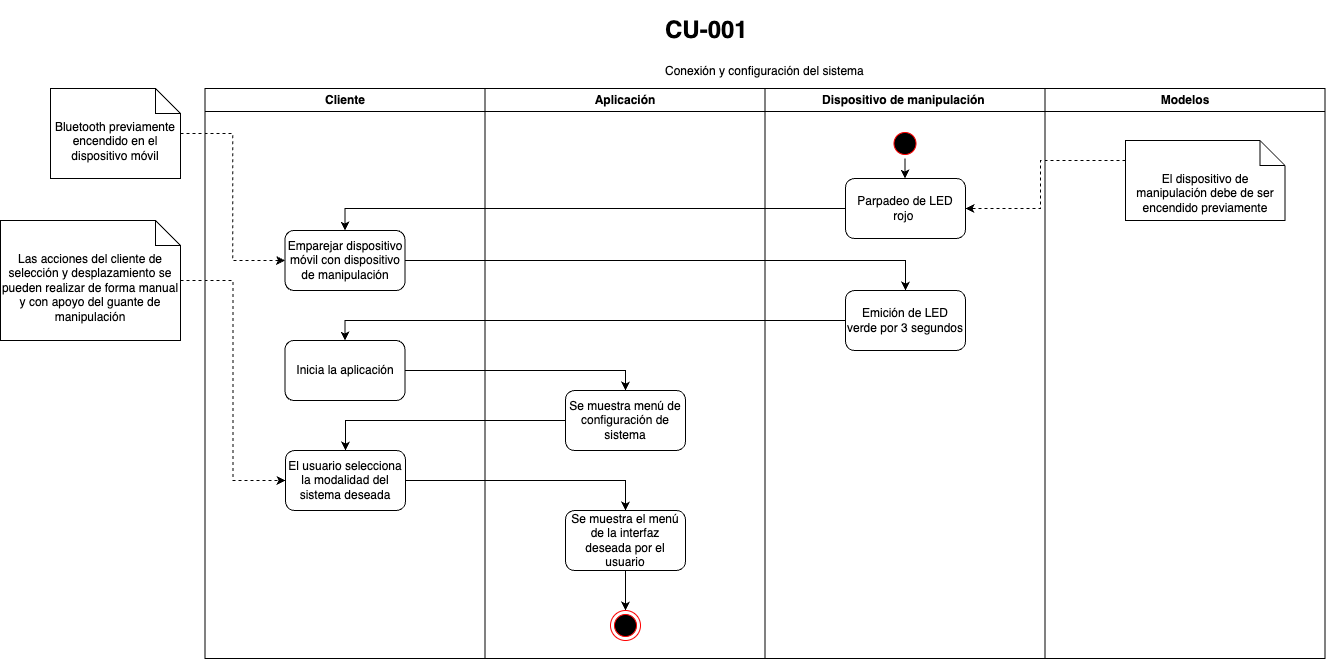

The diagram above was exported from draw.io. Its source (the exported page's mxGraphModel, read from the mxfile embedded in the PNG):
<mxGraphModel dx="2123" dy="606" grid="1" gridSize="10" guides="1" tooltips="1" connect="1" arrows="1" fold="1" page="1" pageScale="1" pageWidth="1169" pageHeight="826" background="none" math="0" shadow="0">
  <root>
    <mxCell id="0" />
    <mxCell id="1" parent="0" />
    <mxCell id="2" value="Cliente" style="swimlane;whiteSpace=wrap" parent="1" vertex="1">
      <mxGeometry x="164.5" y="128" width="280" height="570" as="geometry" />
    </mxCell>
    <mxCell id="LCfs5HDZkY4efDVwdU10-51" value="Emparejar dispositivo móvil con dispositivo de manipulación" style="rounded=1;whiteSpace=wrap;html=1;" parent="2" vertex="1">
      <mxGeometry x="80" y="142" width="120" height="60" as="geometry" />
    </mxCell>
    <mxCell id="LCfs5HDZkY4efDVwdU10-62" value="Inicia la aplicación" style="rounded=1;whiteSpace=wrap;html=1;" parent="2" vertex="1">
      <mxGeometry x="80" y="252" width="120" height="60" as="geometry" />
    </mxCell>
    <mxCell id="LCfs5HDZkY4efDVwdU10-66" value="El usuario selecciona la modalidad del sistema deseada" style="rounded=1;whiteSpace=wrap;html=1;" parent="2" vertex="1">
      <mxGeometry x="80.5" y="362" width="120" height="60" as="geometry" />
    </mxCell>
    <mxCell id="3" value="Aplicación" style="swimlane;whiteSpace=wrap" parent="1" vertex="1">
      <mxGeometry x="444.5" y="128" width="280" height="570" as="geometry" />
    </mxCell>
    <mxCell id="19" value="" style="endArrow=open;strokeColor=#FF0000;endFill=1;rounded=0" parent="3" edge="1">
      <mxGeometry relative="1" as="geometry">
        <mxPoint x="75" y="325" as="targetPoint" />
      </mxGeometry>
    </mxCell>
    <mxCell id="23" value="no" style="edgeStyle=elbowEdgeStyle;elbow=horizontal;align=left;verticalAlign=top;endArrow=open;endSize=8;strokeColor=#FF0000;endFill=1;rounded=0" parent="3" edge="1">
      <mxGeometry x="-1" relative="1" as="geometry">
        <mxPoint x="190.5" y="325" as="targetPoint" />
      </mxGeometry>
    </mxCell>
    <mxCell id="24" value="" style="endArrow=open;strokeColor=#FF0000;endFill=1;rounded=0" parent="3" edge="1">
      <mxGeometry relative="1" as="geometry">
        <mxPoint x="150" y="245" as="targetPoint" />
      </mxGeometry>
    </mxCell>
    <mxCell id="LCfs5HDZkY4efDVwdU10-64" value="Se muestra menú de configuración de sistema" style="rounded=1;whiteSpace=wrap;html=1;" parent="3" vertex="1">
      <mxGeometry x="80.5" y="302" width="120" height="60" as="geometry" />
    </mxCell>
    <mxCell id="LCfs5HDZkY4efDVwdU10-70" style="edgeStyle=orthogonalEdgeStyle;rounded=0;orthogonalLoop=1;jettySize=auto;html=1;entryX=0.5;entryY=0;entryDx=0;entryDy=0;" parent="3" source="LCfs5HDZkY4efDVwdU10-68" target="LCfs5HDZkY4efDVwdU10-45" edge="1">
      <mxGeometry relative="1" as="geometry" />
    </mxCell>
    <mxCell id="LCfs5HDZkY4efDVwdU10-68" value="Se muestra el menú de la interfaz deseada por el usuario" style="rounded=1;whiteSpace=wrap;html=1;" parent="3" vertex="1">
      <mxGeometry x="80.5" y="422" width="120" height="60" as="geometry" />
    </mxCell>
    <mxCell id="LCfs5HDZkY4efDVwdU10-45" value="" style="ellipse;shape=endState;fillColor=#000000;strokeColor=#ff0000" parent="3" vertex="1">
      <mxGeometry x="125.5" y="522" width="30" height="30" as="geometry" />
    </mxCell>
    <mxCell id="4" value="Dispositivo de manipulación " style="swimlane;whiteSpace=wrap" parent="1" vertex="1">
      <mxGeometry x="724.5" y="128" width="280" height="570" as="geometry" />
    </mxCell>
    <mxCell id="LCfs5HDZkY4efDVwdU10-56" value="Parpadeo de LED rojo&amp;nbsp;" style="rounded=1;whiteSpace=wrap;html=1;" parent="4" vertex="1">
      <mxGeometry x="80.5" y="90" width="120" height="60" as="geometry" />
    </mxCell>
    <mxCell id="LCfs5HDZkY4efDVwdU10-57" style="edgeStyle=orthogonalEdgeStyle;rounded=0;orthogonalLoop=1;jettySize=auto;html=1;entryX=0.5;entryY=0;entryDx=0;entryDy=0;" parent="4" source="5" target="LCfs5HDZkY4efDVwdU10-56" edge="1">
      <mxGeometry relative="1" as="geometry" />
    </mxCell>
    <mxCell id="5" value="" style="ellipse;shape=startState;fillColor=#000000;strokeColor=#ff0000;" parent="4" vertex="1">
      <mxGeometry x="125" y="40" width="30" height="30" as="geometry" />
    </mxCell>
    <mxCell id="LCfs5HDZkY4efDVwdU10-60" value="Emición de LED verde por 3 segundos" style="rounded=1;whiteSpace=wrap;html=1;" parent="4" vertex="1">
      <mxGeometry x="80.5" y="202" width="120" height="60" as="geometry" />
    </mxCell>
    <mxCell id="LCfs5HDZkY4efDVwdU10-41" value="Modelos" style="swimlane;whiteSpace=wrap" parent="1" vertex="1">
      <mxGeometry x="1004.5" y="128" width="280" height="570" as="geometry" />
    </mxCell>
    <mxCell id="LCfs5HDZkY4efDVwdU10-55" value="El dispositivo de manipulación debe de ser encendido previamente" style="shape=note2;boundedLbl=1;whiteSpace=wrap;html=1;size=25;verticalAlign=top;align=center;" parent="LCfs5HDZkY4efDVwdU10-41" vertex="1">
      <mxGeometry x="80.5" y="52" width="159.5" height="80" as="geometry" />
    </mxCell>
    <mxCell id="LCfs5HDZkY4efDVwdU10-50" value="&lt;h1&gt;CU-001&amp;nbsp;&lt;/h1&gt;Conexión y configuración del sistema&lt;span style=&quot;font-size: medium;&quot;&gt;&lt;/span&gt;&lt;p&gt;&lt;br&gt;&lt;/p&gt;" style="text;html=1;strokeColor=none;fillColor=none;spacing=5;spacingTop=-20;whiteSpace=wrap;overflow=hidden;rounded=0;" parent="1" vertex="1">
      <mxGeometry x="620" y="50" width="290" height="72" as="geometry" />
    </mxCell>
    <mxCell id="LCfs5HDZkY4efDVwdU10-53" style="edgeStyle=orthogonalEdgeStyle;rounded=0;orthogonalLoop=1;jettySize=auto;html=1;entryX=0;entryY=0.5;entryDx=0;entryDy=0;dashed=1;" parent="1" source="LCfs5HDZkY4efDVwdU10-52" target="LCfs5HDZkY4efDVwdU10-51" edge="1">
      <mxGeometry relative="1" as="geometry" />
    </mxCell>
    <mxCell id="LCfs5HDZkY4efDVwdU10-52" value="Bluetooth previamente encendido en el dispositivo móvil&lt;br&gt;" style="shape=note2;boundedLbl=1;whiteSpace=wrap;html=1;size=25;verticalAlign=top;align=center;" parent="1" vertex="1">
      <mxGeometry x="10" y="128" width="130" height="90" as="geometry" />
    </mxCell>
    <mxCell id="LCfs5HDZkY4efDVwdU10-58" style="edgeStyle=orthogonalEdgeStyle;rounded=0;orthogonalLoop=1;jettySize=auto;html=1;dashed=1;" parent="1" source="LCfs5HDZkY4efDVwdU10-55" target="LCfs5HDZkY4efDVwdU10-56" edge="1">
      <mxGeometry relative="1" as="geometry">
        <Array as="points">
          <mxPoint x="1000" y="200" />
          <mxPoint x="1000" y="248" />
        </Array>
      </mxGeometry>
    </mxCell>
    <mxCell id="LCfs5HDZkY4efDVwdU10-59" style="edgeStyle=orthogonalEdgeStyle;rounded=0;orthogonalLoop=1;jettySize=auto;html=1;entryX=0.5;entryY=0;entryDx=0;entryDy=0;" parent="1" source="LCfs5HDZkY4efDVwdU10-56" target="LCfs5HDZkY4efDVwdU10-51" edge="1">
      <mxGeometry relative="1" as="geometry" />
    </mxCell>
    <mxCell id="LCfs5HDZkY4efDVwdU10-61" style="edgeStyle=orthogonalEdgeStyle;rounded=0;orthogonalLoop=1;jettySize=auto;html=1;entryX=0.5;entryY=0;entryDx=0;entryDy=0;" parent="1" source="LCfs5HDZkY4efDVwdU10-51" target="LCfs5HDZkY4efDVwdU10-60" edge="1">
      <mxGeometry relative="1" as="geometry" />
    </mxCell>
    <mxCell id="LCfs5HDZkY4efDVwdU10-63" style="edgeStyle=orthogonalEdgeStyle;rounded=0;orthogonalLoop=1;jettySize=auto;html=1;entryX=0.5;entryY=0;entryDx=0;entryDy=0;" parent="1" source="LCfs5HDZkY4efDVwdU10-60" target="LCfs5HDZkY4efDVwdU10-62" edge="1">
      <mxGeometry relative="1" as="geometry" />
    </mxCell>
    <mxCell id="LCfs5HDZkY4efDVwdU10-65" style="edgeStyle=orthogonalEdgeStyle;rounded=0;orthogonalLoop=1;jettySize=auto;html=1;entryX=0.5;entryY=0;entryDx=0;entryDy=0;" parent="1" source="LCfs5HDZkY4efDVwdU10-62" target="LCfs5HDZkY4efDVwdU10-64" edge="1">
      <mxGeometry relative="1" as="geometry" />
    </mxCell>
    <mxCell id="LCfs5HDZkY4efDVwdU10-67" style="edgeStyle=orthogonalEdgeStyle;rounded=0;orthogonalLoop=1;jettySize=auto;html=1;entryX=0.5;entryY=0;entryDx=0;entryDy=0;" parent="1" source="LCfs5HDZkY4efDVwdU10-64" target="LCfs5HDZkY4efDVwdU10-66" edge="1">
      <mxGeometry relative="1" as="geometry" />
    </mxCell>
    <mxCell id="LCfs5HDZkY4efDVwdU10-69" style="edgeStyle=orthogonalEdgeStyle;rounded=0;orthogonalLoop=1;jettySize=auto;html=1;entryX=0.5;entryY=0;entryDx=0;entryDy=0;" parent="1" source="LCfs5HDZkY4efDVwdU10-66" target="LCfs5HDZkY4efDVwdU10-68" edge="1">
      <mxGeometry relative="1" as="geometry" />
    </mxCell>
    <mxCell id="aNL_9uUb2kgASOcXLQCE-25" style="edgeStyle=orthogonalEdgeStyle;rounded=0;orthogonalLoop=1;jettySize=auto;html=1;entryX=0;entryY=0.5;entryDx=0;entryDy=0;dashed=1;" parent="1" source="aNL_9uUb2kgASOcXLQCE-24" target="LCfs5HDZkY4efDVwdU10-66" edge="1">
      <mxGeometry relative="1" as="geometry" />
    </mxCell>
    <mxCell id="aNL_9uUb2kgASOcXLQCE-24" value="Las acciones del cliente de selección y desplazamiento se pueden realizar de forma manual y con apoyo del guante de manipulación" style="shape=note2;boundedLbl=1;whiteSpace=wrap;html=1;size=25;verticalAlign=top;align=center;" parent="1" vertex="1">
      <mxGeometry x="-40" y="260" width="180" height="120" as="geometry" />
    </mxCell>
  </root>
</mxGraphModel>